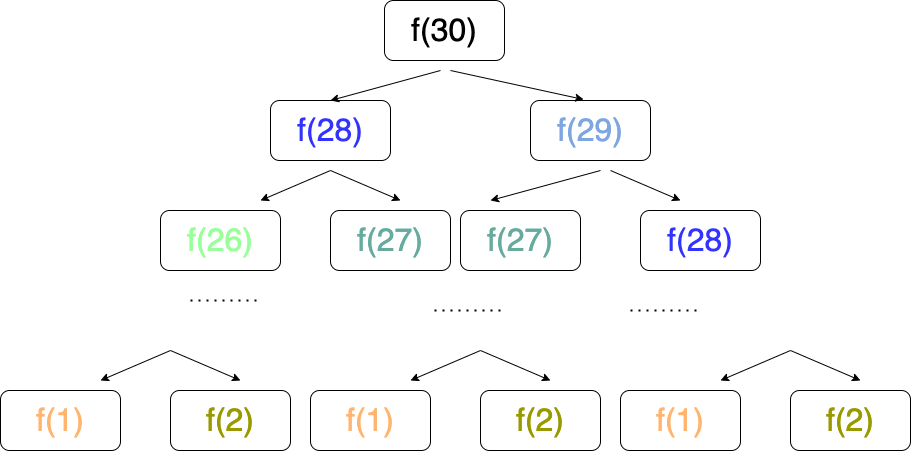

The diagram above was exported from draw.io. Its source (the exported page's mxGraphModel, read from the mxfile embedded in the PNG):
<mxGraphModel dx="2013" dy="660" grid="1" gridSize="10" guides="1" tooltips="1" connect="1" arrows="1" fold="1" page="1" pageScale="1" pageWidth="827" pageHeight="1169" math="0" shadow="0">
  <root>
    <mxCell id="0" />
    <mxCell id="1" parent="0" />
    <mxCell id="5uOnQIyiNTQzD9nhhREu-1" value="&lt;span style=&quot;font-size: 32px;&quot;&gt;f(30)&lt;/span&gt;" style="rounded=1;whiteSpace=wrap;html=1;" vertex="1" parent="1">
      <mxGeometry x="294" y="70" width="120" height="60" as="geometry" />
    </mxCell>
    <mxCell id="5uOnQIyiNTQzD9nhhREu-2" value="&lt;span style=&quot;font-size: 32px;&quot;&gt;&lt;font color=&quot;#3333ff&quot;&gt;f(28)&lt;/font&gt;&lt;/span&gt;" style="rounded=1;whiteSpace=wrap;html=1;" vertex="1" parent="1">
      <mxGeometry x="180" y="170" width="120" height="60" as="geometry" />
    </mxCell>
    <mxCell id="5uOnQIyiNTQzD9nhhREu-3" value="&lt;span style=&quot;font-size: 32px;&quot;&gt;&lt;font color=&quot;#7ea6e0&quot;&gt;f(29)&lt;/font&gt;&lt;/span&gt;" style="rounded=1;whiteSpace=wrap;html=1;" vertex="1" parent="1">
      <mxGeometry x="440" y="170" width="120" height="60" as="geometry" />
    </mxCell>
    <mxCell id="5uOnQIyiNTQzD9nhhREu-4" value="&lt;span style=&quot;font-size: 32px;&quot;&gt;&lt;font color=&quot;#99ff99&quot;&gt;f(26)&lt;/font&gt;&lt;/span&gt;" style="rounded=1;whiteSpace=wrap;html=1;" vertex="1" parent="1">
      <mxGeometry x="70" y="280" width="120" height="60" as="geometry" />
    </mxCell>
    <mxCell id="5uOnQIyiNTQzD9nhhREu-5" value="&lt;span style=&quot;font-size: 32px;&quot;&gt;&lt;font color=&quot;#67ab9f&quot;&gt;f(27)&lt;/font&gt;&lt;/span&gt;" style="rounded=1;whiteSpace=wrap;html=1;" vertex="1" parent="1">
      <mxGeometry x="240" y="280" width="120" height="60" as="geometry" />
    </mxCell>
    <mxCell id="5uOnQIyiNTQzD9nhhREu-6" value="&lt;span style=&quot;font-size: 32px;&quot;&gt;&lt;font color=&quot;#3333ff&quot;&gt;f(28)&lt;/font&gt;&lt;/span&gt;" style="rounded=1;whiteSpace=wrap;html=1;" vertex="1" parent="1">
      <mxGeometry x="550" y="280" width="120" height="60" as="geometry" />
    </mxCell>
    <mxCell id="5uOnQIyiNTQzD9nhhREu-7" value="&lt;span style=&quot;font-size: 32px;&quot;&gt;&lt;font color=&quot;#67ab9f&quot;&gt;f(27)&lt;/font&gt;&lt;/span&gt;" style="rounded=1;whiteSpace=wrap;html=1;" vertex="1" parent="1">
      <mxGeometry x="370" y="280" width="120" height="60" as="geometry" />
    </mxCell>
    <mxCell id="5uOnQIyiNTQzD9nhhREu-8" value="" style="endArrow=classic;html=1;rounded=0;fontSize=32;entryX=0.5;entryY=0;entryDx=0;entryDy=0;" edge="1" parent="1" target="5uOnQIyiNTQzD9nhhREu-2">
      <mxGeometry width="50" height="50" relative="1" as="geometry">
        <mxPoint x="350" y="140" as="sourcePoint" />
        <mxPoint x="280" y="360" as="targetPoint" />
      </mxGeometry>
    </mxCell>
    <mxCell id="5uOnQIyiNTQzD9nhhREu-9" value="" style="endArrow=classic;html=1;rounded=0;fontSize=32;entryX=0.442;entryY=-0.017;entryDx=0;entryDy=0;entryPerimeter=0;" edge="1" parent="1" target="5uOnQIyiNTQzD9nhhREu-3">
      <mxGeometry width="50" height="50" relative="1" as="geometry">
        <mxPoint x="360" y="140" as="sourcePoint" />
        <mxPoint x="280" y="190" as="targetPoint" />
      </mxGeometry>
    </mxCell>
    <mxCell id="5uOnQIyiNTQzD9nhhREu-10" value="" style="endArrow=classic;html=1;rounded=0;fontSize=32;" edge="1" parent="1">
      <mxGeometry width="50" height="50" relative="1" as="geometry">
        <mxPoint x="240" y="240" as="sourcePoint" />
        <mxPoint x="170" y="270" as="targetPoint" />
      </mxGeometry>
    </mxCell>
    <mxCell id="5uOnQIyiNTQzD9nhhREu-11" value="" style="endArrow=classic;html=1;rounded=0;fontSize=32;entryX=0.5;entryY=0;entryDx=0;entryDy=0;" edge="1" parent="1">
      <mxGeometry width="50" height="50" relative="1" as="geometry">
        <mxPoint x="510" y="240" as="sourcePoint" />
        <mxPoint x="400" y="270" as="targetPoint" />
      </mxGeometry>
    </mxCell>
    <mxCell id="5uOnQIyiNTQzD9nhhREu-12" value="" style="endArrow=classic;html=1;rounded=0;fontSize=32;" edge="1" parent="1">
      <mxGeometry width="50" height="50" relative="1" as="geometry">
        <mxPoint x="240" y="240" as="sourcePoint" />
        <mxPoint x="310" y="270" as="targetPoint" />
      </mxGeometry>
    </mxCell>
    <mxCell id="5uOnQIyiNTQzD9nhhREu-13" value="" style="endArrow=classic;html=1;rounded=0;fontSize=32;" edge="1" parent="1">
      <mxGeometry width="50" height="50" relative="1" as="geometry">
        <mxPoint x="520" y="240" as="sourcePoint" />
        <mxPoint x="590" y="270" as="targetPoint" />
      </mxGeometry>
    </mxCell>
    <mxCell id="5uOnQIyiNTQzD9nhhREu-14" value="" style="endArrow=none;dashed=1;html=1;dashPattern=1 3;strokeWidth=2;rounded=0;fontSize=32;fontColor=#67AB9F;" edge="1" parent="1">
      <mxGeometry width="50" height="50" relative="1" as="geometry">
        <mxPoint x="100" y="370" as="sourcePoint" />
        <mxPoint x="170" y="370" as="targetPoint" />
      </mxGeometry>
    </mxCell>
    <mxCell id="5uOnQIyiNTQzD9nhhREu-15" value="&lt;span style=&quot;font-size: 32px;&quot;&gt;&lt;font color=&quot;#ffb570&quot;&gt;f(1)&lt;/font&gt;&lt;/span&gt;" style="rounded=1;whiteSpace=wrap;html=1;" vertex="1" parent="1">
      <mxGeometry x="-90" y="460" width="120" height="60" as="geometry" />
    </mxCell>
    <mxCell id="5uOnQIyiNTQzD9nhhREu-16" value="&lt;span style=&quot;font-size: 32px;&quot;&gt;&lt;font color=&quot;#999900&quot;&gt;f(2)&lt;/font&gt;&lt;/span&gt;" style="rounded=1;whiteSpace=wrap;html=1;" vertex="1" parent="1">
      <mxGeometry x="80" y="460" width="120" height="60" as="geometry" />
    </mxCell>
    <mxCell id="5uOnQIyiNTQzD9nhhREu-17" value="" style="endArrow=classic;html=1;rounded=0;fontSize=32;" edge="1" parent="1">
      <mxGeometry width="50" height="50" relative="1" as="geometry">
        <mxPoint x="80" y="420" as="sourcePoint" />
        <mxPoint x="10" y="450" as="targetPoint" />
      </mxGeometry>
    </mxCell>
    <mxCell id="5uOnQIyiNTQzD9nhhREu-18" value="" style="endArrow=classic;html=1;rounded=0;fontSize=32;" edge="1" parent="1">
      <mxGeometry width="50" height="50" relative="1" as="geometry">
        <mxPoint x="80" y="420" as="sourcePoint" />
        <mxPoint x="150" y="450" as="targetPoint" />
      </mxGeometry>
    </mxCell>
    <mxCell id="5uOnQIyiNTQzD9nhhREu-20" value="&lt;span style=&quot;font-size: 32px;&quot;&gt;&lt;font color=&quot;#ffb570&quot;&gt;f(1)&lt;/font&gt;&lt;/span&gt;" style="rounded=1;whiteSpace=wrap;html=1;" vertex="1" parent="1">
      <mxGeometry x="220" y="460" width="120" height="60" as="geometry" />
    </mxCell>
    <mxCell id="5uOnQIyiNTQzD9nhhREu-21" value="&lt;span style=&quot;font-size: 32px;&quot;&gt;&lt;font color=&quot;#999900&quot;&gt;f(2)&lt;/font&gt;&lt;/span&gt;" style="rounded=1;whiteSpace=wrap;html=1;" vertex="1" parent="1">
      <mxGeometry x="390" y="460" width="120" height="60" as="geometry" />
    </mxCell>
    <mxCell id="5uOnQIyiNTQzD9nhhREu-22" value="" style="endArrow=classic;html=1;rounded=0;fontSize=32;" edge="1" parent="1">
      <mxGeometry width="50" height="50" relative="1" as="geometry">
        <mxPoint x="390" y="420" as="sourcePoint" />
        <mxPoint x="320" y="450" as="targetPoint" />
      </mxGeometry>
    </mxCell>
    <mxCell id="5uOnQIyiNTQzD9nhhREu-23" value="" style="endArrow=classic;html=1;rounded=0;fontSize=32;" edge="1" parent="1">
      <mxGeometry width="50" height="50" relative="1" as="geometry">
        <mxPoint x="390" y="420" as="sourcePoint" />
        <mxPoint x="460" y="450" as="targetPoint" />
      </mxGeometry>
    </mxCell>
    <mxCell id="5uOnQIyiNTQzD9nhhREu-25" value="" style="endArrow=none;dashed=1;html=1;dashPattern=1 3;strokeWidth=2;rounded=0;fontSize=32;fontColor=#67AB9F;" edge="1" parent="1">
      <mxGeometry width="50" height="50" relative="1" as="geometry">
        <mxPoint x="344" y="380" as="sourcePoint" />
        <mxPoint x="414" y="380" as="targetPoint" />
      </mxGeometry>
    </mxCell>
    <mxCell id="5uOnQIyiNTQzD9nhhREu-26" value="" style="endArrow=none;dashed=1;html=1;dashPattern=1 3;strokeWidth=2;rounded=0;fontSize=32;fontColor=#67AB9F;" edge="1" parent="1">
      <mxGeometry width="50" height="50" relative="1" as="geometry">
        <mxPoint x="540" y="380" as="sourcePoint" />
        <mxPoint x="610" y="380" as="targetPoint" />
      </mxGeometry>
    </mxCell>
    <mxCell id="5uOnQIyiNTQzD9nhhREu-27" value="&lt;span style=&quot;font-size: 32px;&quot;&gt;&lt;font color=&quot;#ffb570&quot;&gt;f(1)&lt;/font&gt;&lt;/span&gt;" style="rounded=1;whiteSpace=wrap;html=1;" vertex="1" parent="1">
      <mxGeometry x="530" y="460" width="120" height="60" as="geometry" />
    </mxCell>
    <mxCell id="5uOnQIyiNTQzD9nhhREu-28" value="&lt;span style=&quot;font-size: 32px;&quot;&gt;&lt;font color=&quot;#999900&quot;&gt;f(2)&lt;/font&gt;&lt;/span&gt;" style="rounded=1;whiteSpace=wrap;html=1;" vertex="1" parent="1">
      <mxGeometry x="700" y="460" width="120" height="60" as="geometry" />
    </mxCell>
    <mxCell id="5uOnQIyiNTQzD9nhhREu-29" value="" style="endArrow=classic;html=1;rounded=0;fontSize=32;" edge="1" parent="1">
      <mxGeometry width="50" height="50" relative="1" as="geometry">
        <mxPoint x="700" y="420" as="sourcePoint" />
        <mxPoint x="630" y="450" as="targetPoint" />
      </mxGeometry>
    </mxCell>
    <mxCell id="5uOnQIyiNTQzD9nhhREu-30" value="" style="endArrow=classic;html=1;rounded=0;fontSize=32;" edge="1" parent="1">
      <mxGeometry width="50" height="50" relative="1" as="geometry">
        <mxPoint x="700" y="420" as="sourcePoint" />
        <mxPoint x="770" y="450" as="targetPoint" />
      </mxGeometry>
    </mxCell>
  </root>
</mxGraphModel>